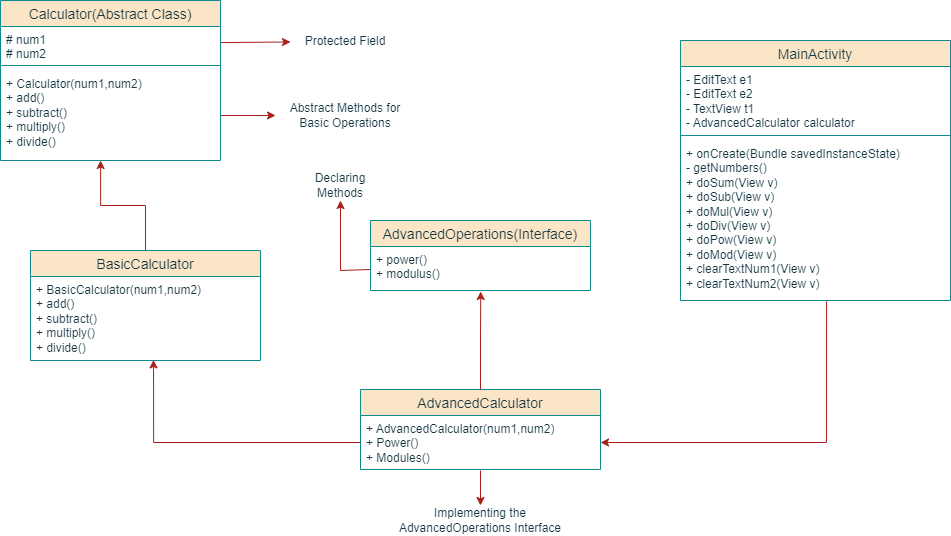

The diagram above was exported from draw.io. Its source (the exported page's mxGraphModel, read from the mxfile embedded in the PNG):
<mxGraphModel dx="1310" dy="713" grid="1" gridSize="10" guides="1" tooltips="1" connect="1" arrows="1" fold="1" page="1" pageScale="1" pageWidth="827" pageHeight="1169" math="0" shadow="0">
  <root>
    <mxCell id="0" />
    <mxCell id="1" parent="0" />
    <mxCell id="C7agci5e84sXQluaBh2I-1" value="Calculator(Abstract Class)" style="swimlane;fontStyle=0;childLayout=stackLayout;horizontal=1;startSize=26;horizontalStack=0;resizeParent=1;resizeParentMax=0;resizeLast=0;collapsible=1;marginBottom=0;align=center;fontSize=14;rounded=0;labelBackgroundColor=none;fillColor=#FAE5C7;strokeColor=#0F8B8D;fontColor=#143642;" vertex="1" parent="1">
      <mxGeometry x="120" y="80" width="220" height="160" as="geometry" />
    </mxCell>
    <mxCell id="C7agci5e84sXQluaBh2I-2" value="&lt;div&gt;&lt;span style=&quot;background-color: initial;&quot;&gt;# num1&amp;nbsp;&lt;/span&gt;&lt;br&gt;&lt;/div&gt;&lt;div&gt;# num2&lt;/div&gt;" style="text;strokeColor=none;fillColor=none;spacingLeft=4;spacingRight=4;overflow=hidden;rotatable=0;points=[[0,0.5],[1,0.5]];portConstraint=eastwest;fontSize=12;whiteSpace=wrap;html=1;rounded=0;labelBackgroundColor=none;fontColor=#143642;" vertex="1" parent="C7agci5e84sXQluaBh2I-1">
      <mxGeometry y="26" width="220" height="34" as="geometry" />
    </mxCell>
    <mxCell id="C7agci5e84sXQluaBh2I-5" value="" style="line;strokeWidth=1;rotatable=0;dashed=0;labelPosition=right;align=left;verticalAlign=middle;spacingTop=0;spacingLeft=6;points=[];portConstraint=eastwest;rounded=0;labelBackgroundColor=none;fillColor=#FAE5C7;strokeColor=#0F8B8D;fontColor=#143642;" vertex="1" parent="C7agci5e84sXQluaBh2I-1">
      <mxGeometry y="60" width="220" height="10" as="geometry" />
    </mxCell>
    <mxCell id="C7agci5e84sXQluaBh2I-3" value="+ Calculator(num1,num2)&lt;div&gt;+ add()&lt;/div&gt;&lt;div&gt;+ subtract()&lt;/div&gt;&lt;div&gt;+ multiply()&lt;/div&gt;&lt;div&gt;+ divide()&lt;/div&gt;" style="text;strokeColor=none;fillColor=none;spacingLeft=4;spacingRight=4;overflow=hidden;rotatable=0;points=[[0,0.5],[1,0.5]];portConstraint=eastwest;fontSize=12;whiteSpace=wrap;html=1;rounded=0;labelBackgroundColor=none;fontColor=#143642;" vertex="1" parent="C7agci5e84sXQluaBh2I-1">
      <mxGeometry y="70" width="220" height="90" as="geometry" />
    </mxCell>
    <mxCell id="C7agci5e84sXQluaBh2I-6" value="BasicCalculator" style="swimlane;fontStyle=0;childLayout=stackLayout;horizontal=1;startSize=26;horizontalStack=0;resizeParent=1;resizeParentMax=0;resizeLast=0;collapsible=1;marginBottom=0;align=center;fontSize=14;rounded=0;labelBackgroundColor=none;fillColor=#FAE5C7;strokeColor=#0F8B8D;fontColor=#143642;" vertex="1" parent="1">
      <mxGeometry x="150" y="330" width="230" height="110" as="geometry" />
    </mxCell>
    <mxCell id="C7agci5e84sXQluaBh2I-7" value="+ BasicCalculator(num1,num2)&lt;div&gt;+ add()&lt;/div&gt;&lt;div&gt;+ subtract()&lt;/div&gt;&lt;div&gt;+ multiply()&lt;/div&gt;&lt;div&gt;+ divide()&lt;/div&gt;" style="text;strokeColor=none;fillColor=none;spacingLeft=4;spacingRight=4;overflow=hidden;rotatable=0;points=[[0,0.5],[1,0.5]];portConstraint=eastwest;fontSize=12;whiteSpace=wrap;html=1;rounded=0;labelBackgroundColor=none;fontColor=#143642;" vertex="1" parent="C7agci5e84sXQluaBh2I-6">
      <mxGeometry y="26" width="230" height="84" as="geometry" />
    </mxCell>
    <mxCell id="C7agci5e84sXQluaBh2I-10" value="AdvancedCalculator" style="swimlane;fontStyle=0;childLayout=stackLayout;horizontal=1;startSize=26;horizontalStack=0;resizeParent=1;resizeParentMax=0;resizeLast=0;collapsible=1;marginBottom=0;align=center;fontSize=14;rounded=0;labelBackgroundColor=none;fillColor=#FAE5C7;strokeColor=#0F8B8D;fontColor=#143642;" vertex="1" parent="1">
      <mxGeometry x="480" y="469" width="240" height="80" as="geometry" />
    </mxCell>
    <mxCell id="C7agci5e84sXQluaBh2I-11" value="+ AdvancedCalculator(num1,num2)&lt;div&gt;+ Power()&lt;/div&gt;&lt;div&gt;+ Modules()&lt;/div&gt;" style="text;strokeColor=none;fillColor=none;spacingLeft=4;spacingRight=4;overflow=hidden;rotatable=0;points=[[0,0.5],[1,0.5]];portConstraint=eastwest;fontSize=12;whiteSpace=wrap;html=1;rounded=0;labelBackgroundColor=none;fontColor=#143642;" vertex="1" parent="C7agci5e84sXQluaBh2I-10">
      <mxGeometry y="26" width="240" height="54" as="geometry" />
    </mxCell>
    <mxCell id="C7agci5e84sXQluaBh2I-14" value="MainActivity" style="swimlane;fontStyle=0;childLayout=stackLayout;horizontal=1;startSize=26;horizontalStack=0;resizeParent=1;resizeParentMax=0;resizeLast=0;collapsible=1;marginBottom=0;align=center;fontSize=14;rounded=0;labelBackgroundColor=none;fillColor=#FAE5C7;strokeColor=#0F8B8D;fontColor=#143642;" vertex="1" parent="1">
      <mxGeometry x="800" y="120" width="270" height="260" as="geometry" />
    </mxCell>
    <mxCell id="C7agci5e84sXQluaBh2I-15" value="- EditText e1&lt;div&gt;- EditText e2&lt;/div&gt;&lt;div&gt;- TextView t1&lt;/div&gt;&lt;div&gt;- AdvancedCalculator calculator&lt;/div&gt;" style="text;strokeColor=none;fillColor=none;spacingLeft=4;spacingRight=4;overflow=hidden;rotatable=0;points=[[0,0.5],[1,0.5]];portConstraint=eastwest;fontSize=12;whiteSpace=wrap;html=1;rounded=0;labelBackgroundColor=none;fontColor=#143642;" vertex="1" parent="C7agci5e84sXQluaBh2I-14">
      <mxGeometry y="26" width="270" height="64" as="geometry" />
    </mxCell>
    <mxCell id="C7agci5e84sXQluaBh2I-18" value="" style="line;strokeWidth=1;rotatable=0;dashed=0;labelPosition=right;align=left;verticalAlign=middle;spacingTop=0;spacingLeft=6;points=[];portConstraint=eastwest;rounded=0;labelBackgroundColor=none;fillColor=#FAE5C7;strokeColor=#0F8B8D;fontColor=#143642;" vertex="1" parent="C7agci5e84sXQluaBh2I-14">
      <mxGeometry y="90" width="270" height="10" as="geometry" />
    </mxCell>
    <mxCell id="C7agci5e84sXQluaBh2I-21" value="+ onCreate(Bundle savedInstanceState)&lt;div&gt;- getNumbers()&lt;/div&gt;&lt;div&gt;+ doSum(View v)&lt;/div&gt;&lt;div&gt;+ doSub(View v)&lt;/div&gt;&lt;div&gt;+ doMul(View v)&lt;/div&gt;&lt;div&gt;+ doDiv(View v)&lt;/div&gt;&lt;div&gt;+ doPow(View v)&lt;/div&gt;&lt;div&gt;+ doMod(View v)&lt;/div&gt;&lt;div&gt;+ clearTextNum1(View v)&lt;/div&gt;&lt;div&gt;+ clearTextNum2(View v)&lt;/div&gt;&lt;div&gt;&lt;br&gt;&lt;/div&gt;" style="text;strokeColor=none;fillColor=none;spacingLeft=4;spacingRight=4;overflow=hidden;rotatable=0;points=[[0,0.5],[1,0.5]];portConstraint=eastwest;fontSize=12;whiteSpace=wrap;html=1;rounded=0;labelBackgroundColor=none;fontColor=#143642;" vertex="1" parent="C7agci5e84sXQluaBh2I-14">
      <mxGeometry y="100" width="270" height="160" as="geometry" />
    </mxCell>
    <mxCell id="C7agci5e84sXQluaBh2I-22" value="AdvancedOperations(Interface)" style="swimlane;fontStyle=0;childLayout=stackLayout;horizontal=1;startSize=26;horizontalStack=0;resizeParent=1;resizeParentMax=0;resizeLast=0;collapsible=1;marginBottom=0;align=center;fontSize=14;rounded=0;labelBackgroundColor=none;fillColor=#FAE5C7;strokeColor=#0F8B8D;fontColor=#143642;" vertex="1" parent="1">
      <mxGeometry x="490" y="300" width="220" height="70" as="geometry" />
    </mxCell>
    <mxCell id="C7agci5e84sXQluaBh2I-23" value="+ power()&lt;div&gt;+ modulus()&lt;/div&gt;" style="text;strokeColor=none;fillColor=none;spacingLeft=4;spacingRight=4;overflow=hidden;rotatable=0;points=[[0,0.5],[1,0.5]];portConstraint=eastwest;fontSize=12;whiteSpace=wrap;html=1;rounded=0;labelBackgroundColor=none;fontColor=#143642;" vertex="1" parent="C7agci5e84sXQluaBh2I-22">
      <mxGeometry y="26" width="220" height="44" as="geometry" />
    </mxCell>
    <mxCell id="C7agci5e84sXQluaBh2I-27" style="edgeStyle=orthogonalEdgeStyle;rounded=0;orthogonalLoop=1;jettySize=auto;html=1;exitX=0.5;exitY=0;exitDx=0;exitDy=0;entryX=0.455;entryY=1;entryDx=0;entryDy=0;entryPerimeter=0;labelBackgroundColor=none;strokeColor=#A8201A;fontColor=default;" edge="1" parent="1" source="C7agci5e84sXQluaBh2I-6" target="C7agci5e84sXQluaBh2I-3">
      <mxGeometry relative="1" as="geometry" />
    </mxCell>
    <mxCell id="C7agci5e84sXQluaBh2I-28" style="edgeStyle=orthogonalEdgeStyle;rounded=0;orthogonalLoop=1;jettySize=auto;html=1;exitX=0;exitY=0.5;exitDx=0;exitDy=0;entryX=0.535;entryY=0.993;entryDx=0;entryDy=0;entryPerimeter=0;labelBackgroundColor=none;strokeColor=#A8201A;fontColor=default;" edge="1" parent="1" source="C7agci5e84sXQluaBh2I-11" target="C7agci5e84sXQluaBh2I-7">
      <mxGeometry relative="1" as="geometry" />
    </mxCell>
    <mxCell id="C7agci5e84sXQluaBh2I-29" style="edgeStyle=orthogonalEdgeStyle;rounded=0;orthogonalLoop=1;jettySize=auto;html=1;exitX=0.5;exitY=0;exitDx=0;exitDy=0;entryX=0.501;entryY=1.023;entryDx=0;entryDy=0;entryPerimeter=0;labelBackgroundColor=none;strokeColor=#A8201A;fontColor=default;" edge="1" parent="1" source="C7agci5e84sXQluaBh2I-10" target="C7agci5e84sXQluaBh2I-23">
      <mxGeometry relative="1" as="geometry" />
    </mxCell>
    <mxCell id="C7agci5e84sXQluaBh2I-32" value="Protected Field" style="text;html=1;align=center;verticalAlign=middle;whiteSpace=wrap;rounded=0;fontColor=#143642;" vertex="1" parent="1">
      <mxGeometry x="410" y="106" width="110" height="30" as="geometry" />
    </mxCell>
    <mxCell id="C7agci5e84sXQluaBh2I-33" value="Abstract Methods for Basic Operations" style="text;html=1;align=center;verticalAlign=middle;whiteSpace=wrap;rounded=0;fontColor=#143642;" vertex="1" parent="1">
      <mxGeometry x="395" y="180" width="140" height="30" as="geometry" />
    </mxCell>
    <mxCell id="C7agci5e84sXQluaBh2I-34" value="" style="endArrow=classic;html=1;rounded=0;strokeColor=#A8201A;fontColor=#143642;fillColor=#FAE5C7;" edge="1" parent="1" source="C7agci5e84sXQluaBh2I-2" target="C7agci5e84sXQluaBh2I-32">
      <mxGeometry width="50" height="50" relative="1" as="geometry">
        <mxPoint x="530" y="280" as="sourcePoint" />
        <mxPoint x="580" y="230" as="targetPoint" />
      </mxGeometry>
    </mxCell>
    <mxCell id="C7agci5e84sXQluaBh2I-35" value="" style="endArrow=classic;html=1;rounded=0;strokeColor=#A8201A;fontColor=#143642;fillColor=#FAE5C7;entryX=0;entryY=0.5;entryDx=0;entryDy=0;" edge="1" parent="1" source="C7agci5e84sXQluaBh2I-3" target="C7agci5e84sXQluaBh2I-33">
      <mxGeometry width="50" height="50" relative="1" as="geometry">
        <mxPoint x="330" y="185" as="sourcePoint" />
        <mxPoint x="390" y="140" as="targetPoint" />
      </mxGeometry>
    </mxCell>
    <mxCell id="C7agci5e84sXQluaBh2I-36" value="Declaring Methods" style="text;html=1;align=center;verticalAlign=middle;whiteSpace=wrap;rounded=0;fontColor=#143642;" vertex="1" parent="1">
      <mxGeometry x="430" y="250" width="60" height="30" as="geometry" />
    </mxCell>
    <mxCell id="C7agci5e84sXQluaBh2I-37" style="edgeStyle=orthogonalEdgeStyle;rounded=0;orthogonalLoop=1;jettySize=auto;html=1;entryX=0.25;entryY=1;entryDx=0;entryDy=0;strokeColor=#A8201A;fontColor=#143642;fillColor=#FAE5C7;" edge="1" parent="1">
      <mxGeometry relative="1" as="geometry">
        <mxPoint x="490" y="349" as="sourcePoint" />
        <mxPoint x="460" y="280.0000000000001" as="targetPoint" />
        <Array as="points">
          <mxPoint x="490" y="350" />
          <mxPoint x="460" y="350" />
        </Array>
      </mxGeometry>
    </mxCell>
    <mxCell id="C7agci5e84sXQluaBh2I-38" value="Implementing the AdvancedOperations Interface" style="text;html=1;align=center;verticalAlign=middle;whiteSpace=wrap;rounded=0;fontColor=#143642;" vertex="1" parent="1">
      <mxGeometry x="515" y="585" width="170" height="30" as="geometry" />
    </mxCell>
    <mxCell id="C7agci5e84sXQluaBh2I-39" value="" style="endArrow=classic;html=1;rounded=0;strokeColor=#A8201A;fontColor=#143642;fillColor=#FAE5C7;entryX=0.5;entryY=0;entryDx=0;entryDy=0;" edge="1" parent="1" target="C7agci5e84sXQluaBh2I-38">
      <mxGeometry width="50" height="50" relative="1" as="geometry">
        <mxPoint x="600" y="550" as="sourcePoint" />
        <mxPoint x="590" y="390" as="targetPoint" />
      </mxGeometry>
    </mxCell>
    <mxCell id="C7agci5e84sXQluaBh2I-41" value="" style="endArrow=classic;html=1;rounded=0;strokeColor=#A8201A;fontColor=#143642;fillColor=#FAE5C7;exitX=0.541;exitY=1.005;exitDx=0;exitDy=0;exitPerimeter=0;entryX=1;entryY=0.5;entryDx=0;entryDy=0;" edge="1" parent="1" source="C7agci5e84sXQluaBh2I-21" target="C7agci5e84sXQluaBh2I-11">
      <mxGeometry width="50" height="50" relative="1" as="geometry">
        <mxPoint x="560" y="330" as="sourcePoint" />
        <mxPoint x="610" y="280" as="targetPoint" />
        <Array as="points">
          <mxPoint x="946" y="522" />
        </Array>
      </mxGeometry>
    </mxCell>
  </root>
</mxGraphModel>